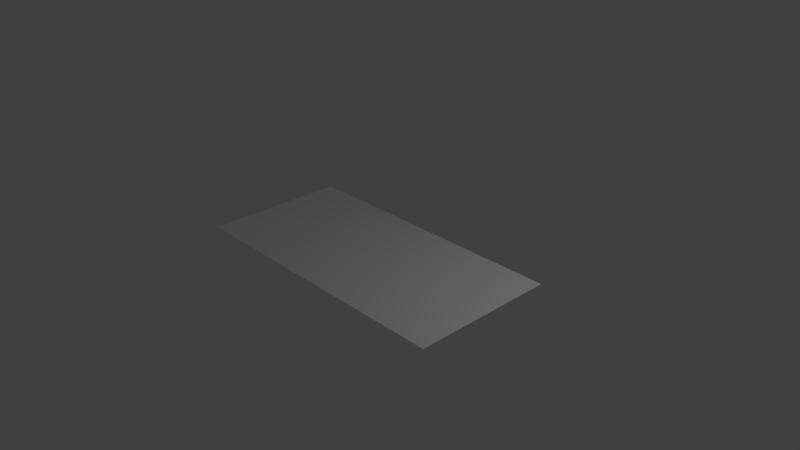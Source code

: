 # Source: WorkBoard.blend  (saved by Blender 2.78.0; exported with 4.5.12 LTS)
import bpy
from mathutils import Matrix  # noqa: F401  (used for matrix-valued properties, if any)

bpy.ops.wm.read_factory_settings(use_empty=True)
scene = bpy.context.scene
scene.name = 'Scene'

# ---- collections
col_collection_1 = bpy.data.collections.new('Collection 1'); scene.collection.children.link(col_collection_1)

# ---- materials (node trees are filled in below, after node groups)
mat_material = bpy.data.materials.new('Material')
mat_material.alpha_threshold = 0.0
mat_material.use_transparent_shadow = False
mat_material.roughness = 0.5
mat_material.line_color = (0.0, 0.0, 0.0, 1.0)

# ---- material node trees

# ---- world
world_world = bpy.data.worlds.new('World'); scene.world = world_world
world_world.color = (0.05088, 0.05088, 0.05088)
world_world.use_sun_shadow = False
world_world.sun_shadow_jitter_overblur = 0.0
world_world.cycles.sampling_method = 'MANUAL'

# ---- cameras
cam_camera = bpy.data.cameras.new('Camera')
cam_camera.clip_end = 100.0
cam_camera.lens = 35.0
cam_camera.sensor_width = 32.0
cam_camera.sensor_height = 18.0
cam_camera.ortho_scale = 7.314
cam_camera.dof.focus_distance = 0.0
cam_camera.dof.aperture_fstop = 128.0

# ---- lights
light_point = bpy.data.lights.new('Point', 'POINT')
light_point.transmission_factor = 0.0
light_point.energy = 100.0
light_point.shadow_buffer_clip_start = 0.5
light_point.shadow_soft_size = 0.1
light_point.shadow_maximum_resolution = 0.006
light_point.use_absolute_resolution = True
light_lamp = bpy.data.lights.new('Lamp', 'POINT')
light_lamp.transmission_factor = 0.0
light_lamp.cutoff_distance = 30.0
light_lamp.energy = 100.0
light_lamp.shadow_buffer_clip_start = 1.001
light_lamp.shadow_soft_size = 0.1
light_lamp.shadow_maximum_resolution = 0.006
light_lamp.use_absolute_resolution = True

# ---- meshes
me_cube = bpy.data.meshes.new('Cube')
me_cube.from_pydata([(-2.0, -1.0, 0.0), (2.0, -1.0, 0.0), (-2.0, 1.0, 0.0), (2.0, 1.0, 0.0)], [], [(0, 1, 3, 2)])
_uv = me_cube.uv_layers.new(name='UVMap')
_uv.uv.foreach_set('vector', [7.07e-05, 7.07e-05, 0.9999, 7.07e-05, 0.9999, 1.0, 7.07e-05, 1.0])
me_cube.materials.append(mat_material)
me_cube.use_remesh_preserve_volume = False
me_cube.use_remesh_preserve_attributes = False
me_cube.use_mirror_vertex_groups = False
me_cube.update()

# ---- objects
ob_point = bpy.data.objects.new('Point', light_point)
ob_cube = bpy.data.objects.new('Cube', me_cube)
ob_lamp = bpy.data.objects.new('Lamp', light_lamp)
ob_camera = bpy.data.objects.new('Camera', cam_camera)

# ---- transforms, parenting, visibility, modifiers, constraints
ob_point.location = (-14.91, 15.05, 13.02)
ob_point.lineart.crease_threshold = 0.0
ob_cube.location = (0.0, 0.0, 0.0)
ob_cube.lock_rotations_4d = False
ob_cube.empty_display_type = 'ARROWS'
ob_cube.lineart.crease_threshold = 0.0
ob_lamp.location = (4.076, 1.005, 3.886)
ob_lamp.rotation_euler = (0.6503, 0.05522, 1.866)
ob_lamp.lock_rotations_4d = False
ob_lamp.empty_display_type = 'ARROWS'
ob_lamp.color = (0.0, 0.0, 0.0, 0.0)
ob_lamp.lineart.crease_threshold = 0.0
ob_camera.location = (7.481, -6.508, 5.344)
ob_camera.rotation_euler = (1.109, 0.0, 0.8149)
ob_camera.lock_rotations_4d = False
ob_camera.empty_display_type = 'ARROWS'
ob_camera.color = (0.0, 0.0, 0.0, 0.0)
ob_camera.display_type = 'WIRE'
ob_camera.lineart.crease_threshold = 0.0

# ---- collection membership
col_collection_1.objects.link(ob_point)
col_collection_1.objects.link(ob_cube)
col_collection_1.objects.link(ob_lamp)
col_collection_1.objects.link(ob_camera)

# ---- scene / render settings (as saved in the file)
scene.camera = ob_camera
scene.frame_start = 1; scene.frame_end = 250; scene.frame_set(1)
scene.render.engine = 'BLENDER_EEVEE_NEXT'
scene.render.resolution_percentage = 50
scene.render.dither_intensity = 0.0
scene.cycles.use_denoising = False
scene.cycles.samples = 128
scene.cycles.sampling_pattern = 'TABULATED_SOBOL'
scene.cycles.light_sampling_threshold = 0.0
scene.cycles.use_adaptive_sampling = False
scene.cycles.use_light_tree = False
scene.cycles.blur_glossy = 0.0
scene.cycles.sample_clamp_indirect = 0.0
scene.view_settings.view_transform = 'Standard'
bpy.context.view_layer.update()
